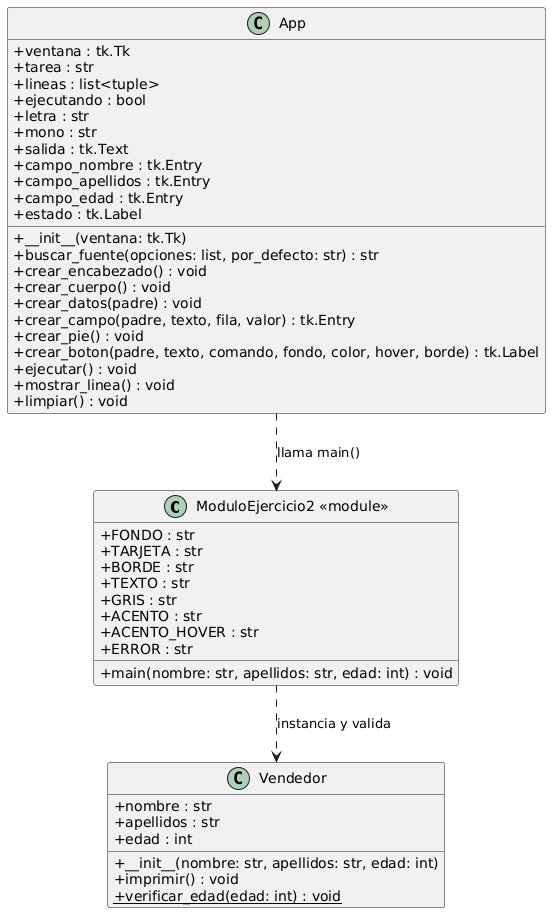

The diagram above was rendered by PlantUML. Its source (embedded in the PNG):
@startuml
skinparam classAttributeIconSize 0
skinparam shadowing false

class "ModuloEjercicio2 <<module>>" as Mod2 {
    + FONDO : str
    + TARJETA : str
    + BORDE : str
    + TEXTO : str
    + GRIS : str
    + ACENTO : str
    + ACENTO_HOVER : str
    + ERROR : str
    + main(nombre: str, apellidos: str, edad: int) : void
}

class Vendedor {
    + nombre : str
    + apellidos : str
    + edad : int
    + __init__(nombre: str, apellidos: str, edad: int)
    + imprimir() : void
    + {static} verificar_edad(edad: int) : void
}

class App {
    + ventana : tk.Tk
    + tarea : str
    + lineas : list<tuple>
    + ejecutando : bool
    + letra : str
    + mono : str
    + salida : tk.Text
    + campo_nombre : tk.Entry
    + campo_apellidos : tk.Entry
    + campo_edad : tk.Entry
    + estado : tk.Label
    + __init__(ventana: tk.Tk)
    + buscar_fuente(opciones: list, por_defecto: str) : str
    + crear_encabezado() : void
    + crear_cuerpo() : void
    + crear_datos(padre) : void
    + crear_campo(padre, texto, fila, valor) : tk.Entry
    + crear_pie() : void
    + crear_boton(padre, texto, comando, fondo, color, hover, borde) : tk.Label
    + ejecutar() : void
    + mostrar_linea() : void
    + limpiar() : void
}

Mod2 ..> Vendedor : instancia y valida
App ..> Mod2 : llama main()
@enduml